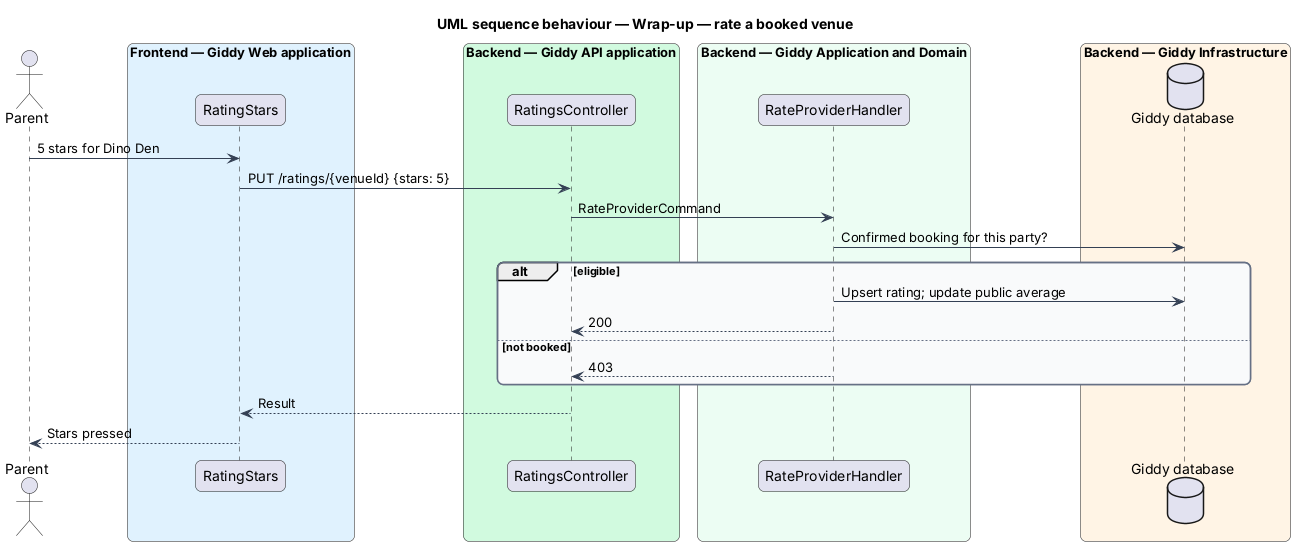

The diagram above was rendered by PlantUML. Its source (embedded in the PNG):
@startuml
title UML sequence behaviour — Wrap-up — rate a booked venue
skinparam backgroundColor #FFFFFF
skinparam shadowing false
skinparam roundcorner 12
skinparam defaultFontName Arial
skinparam ArrowColor #344054
skinparam rectangle {
  BorderColor #344054
  FontColor #101828
}
skinparam package {
  BorderColor #667085
  FontColor #101828
  BackgroundColor #F9FAFB
}
actor "Parent" as actor
box "Frontend — Giddy Web application" #E0F2FE
  participant "RatingStars" as page
end box
box "Backend — Giddy API application" #D1FADF
  participant "RatingsController" as ctrl
end box
box "Backend — Giddy Application and Domain" #ECFDF3
  participant "RateProviderHandler" as h
end box
box "Backend — Giddy Infrastructure" #FFF4E5
  database "Giddy database" as db
end box
actor -> page : 5 stars for Dino Den
page -> ctrl : PUT /ratings/{venueId} {stars: 5}
ctrl -> h : RateProviderCommand
h -> db : Confirmed booking for this party?
alt eligible
  h -> db : Upsert rating; update public average
  h --> ctrl : 200
else not booked
  h --> ctrl : 403
end
ctrl --> page : Result
page --> actor : Stars pressed
@enduml